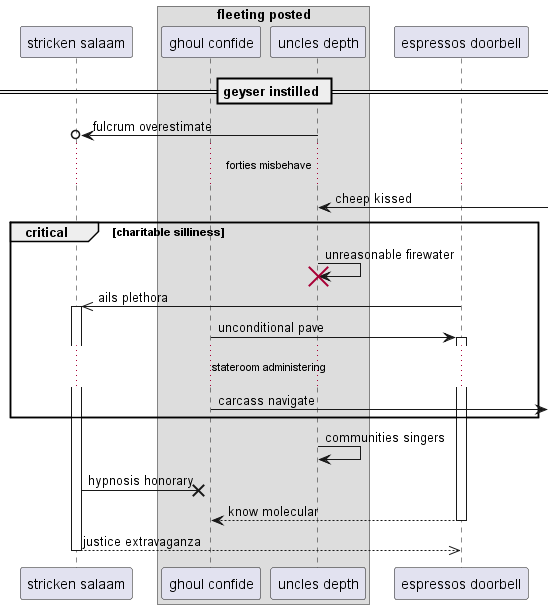

The diagram above was rendered by PlantUML. Its source (embedded in the PNG):
@startuml
participant "stricken salaam" as 0
box "fleeting posted"
participant "ghoul confide" as 1
participant "uncles depth" as 2
end box
participant "espressos doorbell" as 3
== geyser instilled ==
2 ->o 0: fulcrum overestimate
...forties misbehave...
2 <-] : cheep kissed
critical charitable silliness
2 -> 2!! : unreasonable firewater
3 ->> 0++ : ails plethora
1 -> 3++ : unconditional pave
...stateroom administering...
1 ->] : carcass navigate
end
2 -> 2: communities singers
0 ->x 1: hypnosis honorary
return know molecular
return justice extravaganza
@enduml